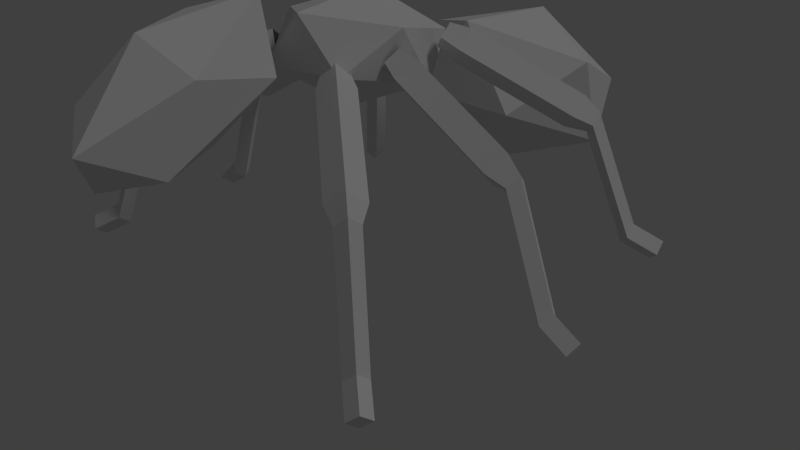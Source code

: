 # Source: ant.blend  (saved by Blender 2.72.0; exported with 4.5.12 LTS)
import bpy
from mathutils import Matrix  # noqa: F401  (used for matrix-valued properties, if any)

bpy.ops.wm.read_factory_settings(use_empty=True)
scene = bpy.context.scene
scene.name = 'Scene'

# ---- collections
col_collection_1 = bpy.data.collections.new('Collection 1'); scene.collection.children.link(col_collection_1)

# ---- world
world_world = bpy.data.worlds.new('World'); scene.world = world_world
world_world.color = (0.05088, 0.05088, 0.05088)
world_world.use_sun_shadow = False
world_world.sun_shadow_jitter_overblur = 0.0
world_world.cycles.sampling_method = 'MANUAL'
world_world.cycles.sample_map_resolution = 256

# ---- cameras
cam_camera = bpy.data.cameras.new('Camera')
cam_camera.clip_end = 100.0
cam_camera.lens = 35.0
cam_camera.sensor_width = 32.0
cam_camera.sensor_height = 18.0
cam_camera.ortho_scale = 7.314
cam_camera.dof.focus_distance = 0.0
cam_camera.dof.aperture_fstop = 128.0

# ---- lights
light_lamp = bpy.data.lights.new('Lamp', 'SUN')
light_lamp.transmission_factor = 0.0
light_lamp.cutoff_distance = 30.0
light_lamp.angle = 0.1993
light_lamp.energy = 0.38
light_lamp.shadow_buffer_clip_start = 1.001
light_lamp.shadow_soft_size = 0.1
light_lamp.shadow_cascade_max_distance = 1000.0
light_lamp.cycles.use_multiple_importance_sampling = False

# ---- meshes
me_circle_008 = bpy.data.meshes.new('Circle.008')
me_circle_008.from_pydata([(5.375e-09, 0.6393, 0.0), (-0.6393, -3.224e-08, 0.0), (6.126e-08, -0.6393, 0.0), (0.6393, 3.324e-09, 0.0), (1.485e-09, 0.9003, 0.9995), (-0.9003, -3.966e-08, 0.9995), (8.019e-08, -0.9003, 0.9995), (0.9003, 1.043e-08, 0.9995), (1.485e-09, 0.9003, 7.084), (-0.9003, -3.966e-08, 7.084), (8.019e-08, -0.9003, 7.084), (0.9003, 1.043e-08, 7.084), (6.462e-09, 0.5664, 8.087), (-0.5664, -2.951e-08, 8.087), (5.597e-08, -0.5664, 8.087), (0.5664, 1.998e-09, 8.087), (-3.949, 0.5664, 12.62), (-4.516, -2.951e-08, 12.62), (-3.949, -0.5664, 12.62), (-3.383, 1.998e-09, 12.62), (-3.949, 0.5664, 14.3), (-4.516, -2.951e-08, 14.3), (-3.949, -0.5664, 14.3), (-3.383, 1.998e-09, 14.3), (-3.949, 4.995e-10, 14.3)], [], [(3, 0, 4, 7), (2, 3, 7, 6), (1, 2, 6, 5), (0, 1, 5, 4), (7, 4, 8, 11), (6, 7, 11, 10), (5, 6, 10, 9), (4, 5, 9, 8), (11, 8, 12, 15), (10, 11, 15, 14), (9, 10, 14, 13), (8, 9, 13, 12), (15, 12, 16, 19), (14, 15, 19, 18), (13, 14, 18, 17), (12, 13, 17, 16), (19, 16, 20, 23), (18, 19, 23, 22), (17, 18, 22, 21), (16, 17, 21, 20), (23, 20, 24), (22, 23, 24), (21, 22, 24), (20, 21, 24)])
me_circle_008.use_remesh_preserve_volume = False
me_circle_008.use_remesh_preserve_attributes = False
me_circle_008.use_mirror_vertex_groups = False
me_circle_008.update()
me_circle_007 = bpy.data.meshes.new('Circle.007')
me_circle_007.from_pydata([(5.375e-09, 0.6393, 0.0), (-0.6393, -3.224e-08, 0.0), (6.126e-08, -0.6393, 0.0), (0.6393, 3.324e-09, 0.0), (1.485e-09, 0.9003, 0.9995), (-0.9003, -3.966e-08, 0.9995), (8.019e-08, -0.9003, 0.9995), (0.9003, 1.043e-08, 0.9995), (1.485e-09, 0.9003, 7.084), (-0.9003, -3.966e-08, 7.084), (8.019e-08, -0.9003, 7.084), (0.9003, 1.043e-08, 7.084), (6.462e-09, 0.5664, 8.087), (-0.5664, -2.951e-08, 8.087), (5.597e-08, -0.5664, 8.087), (0.5664, 1.998e-09, 8.087), (-3.949, 0.5664, 12.62), (-4.516, -2.951e-08, 12.62), (-3.949, -0.5664, 12.62), (-3.383, 1.998e-09, 12.62), (-3.949, 0.5664, 14.3), (-4.516, -2.951e-08, 14.3), (-3.949, -0.5664, 14.3), (-3.383, 1.998e-09, 14.3), (-3.949, 4.995e-10, 14.3)], [], [(3, 0, 4, 7), (2, 3, 7, 6), (1, 2, 6, 5), (0, 1, 5, 4), (7, 4, 8, 11), (6, 7, 11, 10), (5, 6, 10, 9), (4, 5, 9, 8), (11, 8, 12, 15), (10, 11, 15, 14), (9, 10, 14, 13), (8, 9, 13, 12), (15, 12, 16, 19), (14, 15, 19, 18), (13, 14, 18, 17), (12, 13, 17, 16), (19, 16, 20, 23), (18, 19, 23, 22), (17, 18, 22, 21), (16, 17, 21, 20), (23, 20, 24), (22, 23, 24), (21, 22, 24), (20, 21, 24)])
me_circle_007.use_remesh_preserve_volume = False
me_circle_007.use_remesh_preserve_attributes = False
me_circle_007.use_mirror_vertex_groups = False
me_circle_007.update()
me_circle_006 = bpy.data.meshes.new('Circle.006')
me_circle_006.from_pydata([(5.375e-09, 0.6393, 0.0), (-0.6393, -3.224e-08, 0.0), (6.126e-08, -0.6393, 0.0), (0.6393, 3.324e-09, 0.0), (1.485e-09, 0.9003, 0.9995), (-0.9003, -3.966e-08, 0.9995), (8.019e-08, -0.9003, 0.9995), (0.9003, 1.043e-08, 0.9995), (1.485e-09, 0.9003, 7.084), (-0.9003, -3.966e-08, 7.084), (8.019e-08, -0.9003, 7.084), (0.9003, 1.043e-08, 7.084), (6.462e-09, 0.5664, 8.087), (-0.5664, -2.951e-08, 8.087), (5.597e-08, -0.5664, 8.087), (0.5664, 1.998e-09, 8.087), (-3.949, 0.5664, 12.62), (-4.516, -2.951e-08, 12.62), (-3.949, -0.5664, 12.62), (-3.383, 1.998e-09, 12.62), (-3.949, 0.5664, 14.3), (-4.516, -2.951e-08, 14.3), (-3.949, -0.5664, 14.3), (-3.383, 1.998e-09, 14.3), (-3.949, 4.995e-10, 14.3)], [], [(3, 0, 4, 7), (2, 3, 7, 6), (1, 2, 6, 5), (0, 1, 5, 4), (7, 4, 8, 11), (6, 7, 11, 10), (5, 6, 10, 9), (4, 5, 9, 8), (11, 8, 12, 15), (10, 11, 15, 14), (9, 10, 14, 13), (8, 9, 13, 12), (15, 12, 16, 19), (14, 15, 19, 18), (13, 14, 18, 17), (12, 13, 17, 16), (19, 16, 20, 23), (18, 19, 23, 22), (17, 18, 22, 21), (16, 17, 21, 20), (23, 20, 24), (22, 23, 24), (21, 22, 24), (20, 21, 24)])
me_circle_006.use_remesh_preserve_volume = False
me_circle_006.use_remesh_preserve_attributes = False
me_circle_006.use_mirror_vertex_groups = False
me_circle_006.update()
me_circle_005 = bpy.data.meshes.new('Circle.005')
me_circle_005.from_pydata([(5.375e-09, 0.6393, 0.0), (-0.6393, -3.224e-08, 0.0), (6.126e-08, -0.6393, 0.0), (0.6393, 3.324e-09, 0.0), (1.485e-09, 0.9003, 0.9995), (-0.9003, -3.966e-08, 0.9995), (8.019e-08, -0.9003, 0.9995), (0.9003, 1.043e-08, 0.9995), (1.485e-09, 0.9003, 7.084), (-0.9003, -3.966e-08, 7.084), (8.019e-08, -0.9003, 7.084), (0.9003, 1.043e-08, 7.084), (6.462e-09, 0.5664, 8.087), (-0.5664, -2.951e-08, 8.087), (5.597e-08, -0.5664, 8.087), (0.5664, 1.998e-09, 8.087), (-3.949, 0.5664, 12.62), (-4.516, -2.951e-08, 12.62), (-3.949, -0.5664, 12.62), (-3.383, 1.998e-09, 12.62), (-3.949, 0.5664, 14.3), (-4.516, -2.951e-08, 14.3), (-3.949, -0.5664, 14.3), (-3.383, 1.998e-09, 14.3), (-3.949, 4.995e-10, 14.3)], [], [(3, 0, 4, 7), (2, 3, 7, 6), (1, 2, 6, 5), (0, 1, 5, 4), (7, 4, 8, 11), (6, 7, 11, 10), (5, 6, 10, 9), (4, 5, 9, 8), (11, 8, 12, 15), (10, 11, 15, 14), (9, 10, 14, 13), (8, 9, 13, 12), (15, 12, 16, 19), (14, 15, 19, 18), (13, 14, 18, 17), (12, 13, 17, 16), (19, 16, 20, 23), (18, 19, 23, 22), (17, 18, 22, 21), (16, 17, 21, 20), (23, 20, 24), (22, 23, 24), (21, 22, 24), (20, 21, 24)])
me_circle_005.use_remesh_preserve_volume = False
me_circle_005.use_remesh_preserve_attributes = False
me_circle_005.use_mirror_vertex_groups = False
me_circle_005.update()
me_circle_004 = bpy.data.meshes.new('Circle.004')
me_circle_004.from_pydata([(5.375e-09, 0.6393, 0.0), (-0.6393, -3.224e-08, 0.0), (6.126e-08, -0.6393, 0.0), (0.6393, 3.324e-09, 0.0), (1.485e-09, 0.9003, 0.9995), (-0.9003, -3.966e-08, 0.9995), (8.019e-08, -0.9003, 0.9995), (0.9003, 1.043e-08, 0.9995), (1.485e-09, 0.9003, 7.084), (-0.9003, -3.966e-08, 7.084), (8.019e-08, -0.9003, 7.084), (0.9003, 1.043e-08, 7.084), (6.462e-09, 0.5664, 8.087), (-0.5664, -2.951e-08, 8.087), (5.597e-08, -0.5664, 8.087), (0.5664, 1.998e-09, 8.087), (-3.949, 0.5664, 12.62), (-4.516, -2.951e-08, 12.62), (-3.949, -0.5664, 12.62), (-3.383, 1.998e-09, 12.62), (-3.949, 0.5664, 14.3), (-4.516, -2.951e-08, 14.3), (-3.949, -0.5664, 14.3), (-3.383, 1.998e-09, 14.3), (-3.949, 4.995e-10, 14.3)], [], [(3, 0, 4, 7), (2, 3, 7, 6), (1, 2, 6, 5), (0, 1, 5, 4), (7, 4, 8, 11), (6, 7, 11, 10), (5, 6, 10, 9), (4, 5, 9, 8), (11, 8, 12, 15), (10, 11, 15, 14), (9, 10, 14, 13), (8, 9, 13, 12), (15, 12, 16, 19), (14, 15, 19, 18), (13, 14, 18, 17), (12, 13, 17, 16), (19, 16, 20, 23), (18, 19, 23, 22), (17, 18, 22, 21), (16, 17, 21, 20), (23, 20, 24), (22, 23, 24), (21, 22, 24), (20, 21, 24)])
me_circle_004.use_remesh_preserve_volume = False
me_circle_004.use_remesh_preserve_attributes = False
me_circle_004.use_mirror_vertex_groups = False
me_circle_004.update()
me_circle_003 = bpy.data.meshes.new('Circle.003')
me_circle_003.from_pydata([(5.375e-09, 0.6393, 0.0), (-0.6393, -3.224e-08, 0.0), (6.126e-08, -0.6393, 0.0), (0.6393, 3.324e-09, 0.0), (1.485e-09, 0.9003, 0.9995), (-0.9003, -3.966e-08, 0.9995), (8.019e-08, -0.9003, 0.9995), (0.9003, 1.043e-08, 0.9995), (1.485e-09, 0.9003, 7.084), (-0.9003, -3.966e-08, 7.084), (8.019e-08, -0.9003, 7.084), (0.9003, 1.043e-08, 7.084), (6.462e-09, 0.5664, 8.087), (-0.5664, -2.951e-08, 8.087), (5.597e-08, -0.5664, 8.087), (0.5664, 1.998e-09, 8.087), (-3.949, 0.5664, 12.62), (-4.516, -2.951e-08, 12.62), (-3.949, -0.5664, 12.62), (-3.383, 1.998e-09, 12.62), (-3.949, 0.5664, 14.3), (-4.516, -2.951e-08, 14.3), (-3.949, -0.5664, 14.3), (-3.383, 1.998e-09, 14.3), (-3.949, 4.995e-10, 14.3)], [], [(3, 0, 4, 7), (2, 3, 7, 6), (1, 2, 6, 5), (0, 1, 5, 4), (7, 4, 8, 11), (6, 7, 11, 10), (5, 6, 10, 9), (4, 5, 9, 8), (11, 8, 12, 15), (10, 11, 15, 14), (9, 10, 14, 13), (8, 9, 13, 12), (15, 12, 16, 19), (14, 15, 19, 18), (13, 14, 18, 17), (12, 13, 17, 16), (19, 16, 20, 23), (18, 19, 23, 22), (17, 18, 22, 21), (16, 17, 21, 20), (23, 20, 24), (22, 23, 24), (21, 22, 24), (20, 21, 24)])
me_circle_003.use_remesh_preserve_volume = False
me_circle_003.use_remesh_preserve_attributes = False
me_circle_003.use_mirror_vertex_groups = False
me_circle_003.update()
me_icosphere_003 = bpy.data.meshes.new('Icosphere.003')
me_icosphere_003.from_pydata([(0.0, 0.0, -1.0), (0.7236, -0.5257, -0.4472), (-0.2764, -0.8506, -0.4472), (-0.8944, 0.0, -0.4472), (-0.2764, 0.8506, -0.4472), (0.7236, 0.5257, -0.4472), (0.2764, -0.8506, 0.4472), (-0.7236, -0.5257, 0.4472), (-0.7236, 0.5257, 0.4472), (0.2764, 0.8506, 0.4472), (0.8944, 0.0, 0.4472), (0.0, 0.0, 1.0)], [], [(0, 1, 2), (1, 0, 5), (0, 2, 3), (0, 3, 4), (0, 4, 5), (1, 5, 10), (2, 1, 6), (3, 2, 7), (4, 3, 8), (5, 4, 9), (1, 10, 6), (2, 6, 7), (3, 7, 8), (4, 8, 9), (5, 9, 10), (6, 10, 11), (7, 6, 11), (8, 7, 11), (9, 8, 11), (10, 9, 11)])
me_icosphere_003.use_remesh_preserve_volume = False
me_icosphere_003.use_remesh_preserve_attributes = False
me_icosphere_003.use_mirror_vertex_groups = False
me_icosphere_003.update()
me_icosphere_002 = bpy.data.meshes.new('Icosphere.002')
me_icosphere_002.from_pydata([(0.0, 0.0, -1.0), (0.7236, -0.5257, -0.4472), (-0.2764, -0.8506, -0.4472), (-0.8944, 0.0, -0.4472), (-0.2764, 0.8506, -0.4472), (0.7236, 0.5257, -0.4472), (0.2764, -0.8506, 0.4472), (-0.7236, -0.5257, 0.4472), (-0.7236, 0.5257, 0.4472), (0.2764, 0.8506, 0.4472), (0.8944, 0.0, 0.4472), (0.0, 0.0, 1.0)], [], [(0, 1, 2), (1, 0, 5), (0, 2, 3), (0, 3, 4), (0, 4, 5), (1, 5, 10), (2, 1, 6), (3, 2, 7), (4, 3, 8), (5, 4, 9), (1, 10, 6), (2, 6, 7), (3, 7, 8), (4, 8, 9), (5, 9, 10), (6, 10, 11), (7, 6, 11), (8, 7, 11), (9, 8, 11), (10, 9, 11)])
me_icosphere_002.use_remesh_preserve_volume = False
me_icosphere_002.use_remesh_preserve_attributes = False
me_icosphere_002.use_mirror_vertex_groups = False
me_icosphere_002.update()
me_icosphere_001 = bpy.data.meshes.new('Icosphere.001')
me_icosphere_001.from_pydata([(0.0, 0.0, -1.0), (0.7236, -0.5257, -0.4472), (-0.2764, -0.8506, -0.4472), (-0.8944, 0.0, -0.4472), (-0.2764, 0.8506, -0.4472), (0.7236, 0.5257, -0.4472), (0.2764, -0.8506, 0.4472), (-0.7236, -0.5257, 0.4472), (-0.7236, 0.5257, 0.4472), (0.2764, 0.8506, 0.4472), (0.8944, 0.0, 0.4472), (0.0, 0.0, 1.0)], [], [(0, 1, 2), (1, 0, 5), (0, 2, 3), (0, 3, 4), (0, 4, 5), (1, 5, 10), (2, 1, 6), (3, 2, 7), (4, 3, 8), (5, 4, 9), (1, 10, 6), (2, 6, 7), (3, 7, 8), (4, 8, 9), (5, 9, 10), (6, 10, 11), (7, 6, 11), (8, 7, 11), (9, 8, 11), (10, 9, 11)])
me_icosphere_001.use_remesh_preserve_volume = False
me_icosphere_001.use_remesh_preserve_attributes = False
me_icosphere_001.use_mirror_vertex_groups = False
me_icosphere_001.update()

# ---- objects
ob_circle_006 = bpy.data.objects.new('Circle.006', me_circle_008)
ob_circle_005 = bpy.data.objects.new('Circle.005', me_circle_007)
ob_circle_004 = bpy.data.objects.new('Circle.004', me_circle_006)
ob_circle_003 = bpy.data.objects.new('Circle.003', me_circle_005)
ob_circle_002 = bpy.data.objects.new('Circle.002', me_circle_004)
ob_circle_001 = bpy.data.objects.new('Circle.001', me_circle_003)
ob_body = bpy.data.objects.new('Body', me_icosphere_003)
ob_head = bpy.data.objects.new('Head', me_icosphere_002)
ob_butt = bpy.data.objects.new('Butt', me_icosphere_001)
ob_lamp = bpy.data.objects.new('Lamp', light_lamp)
ob_camera = bpy.data.objects.new('Camera', cam_camera)

# ---- transforms, parenting, visibility, modifiers, constraints
ob_circle_006.location = (0.5647, -0.104, 2.689)
ob_circle_006.rotation_euler = (-3.142, -1.078, -8.742e-08)
ob_circle_006.scale = (0.2482, 0.2482, 0.2482)
ob_circle_006.lineart.crease_threshold = 0.0
ob_circle_005.location = (0.5358, 0.6896, 2.821)
ob_circle_005.rotation_euler = (-0.0, -2.064, -2.537)
ob_circle_005.scale = (0.2482, 0.2482, 0.2482)
ob_circle_005.lineart.crease_threshold = 0.0
ob_circle_004.location = (0.3722, -0.7984, 2.643)
ob_circle_004.rotation_euler = (-3.142, -1.078, -0.6458)
ob_circle_004.scale = (0.2482, 0.2482, 0.2482)
ob_circle_004.lineart.crease_threshold = 0.0
ob_circle_003.location = (-0.3873, 0.6565, 2.643)
ob_circle_003.rotation_euler = (-0.0, -2.064, -0.6458)
ob_circle_003.scale = (0.2482, 0.2482, 0.2482)
ob_circle_003.lineart.crease_threshold = 0.0
ob_circle_002.location = (-0.5509, -0.8315, 2.821)
ob_circle_002.rotation_euler = (-0.0, -2.064, 0.6045)
ob_circle_002.scale = (0.2482, 0.2482, 0.2482)
ob_circle_002.lineart.crease_threshold = 0.0
ob_circle_001.location = (-0.5798, -0.03789, 2.689)
ob_circle_001.rotation_euler = (-0.0, -2.064, -0.0)
ob_circle_001.scale = (0.2482, 0.2482, 0.2482)
ob_circle_001.lineart.crease_threshold = 0.0
ob_body.location = (0.0, -0.09043, 2.735)
ob_body.rotation_euler = (-0.2443, -0.0, 0.0)
ob_body.scale = (0.6859, 1.336, 0.6859)
ob_body.lineart.crease_threshold = 0.0
ob_head.location = (0.0, -2.478, 2.735)
ob_head.rotation_euler = (0.5035, -0.0, 0.0)
ob_head.scale = (0.7322, 1.426, 0.7322)
ob_head.lineart.crease_threshold = 0.0
ob_butt.location = (0.0, 2.782, 1.67)
ob_butt.rotation_euler = (-0.4129, -0.0, 0.0)
ob_butt.scale = (1.075, 2.092, 1.075)
ob_butt.lineart.crease_threshold = 0.0
ob_lamp.location = (4.076, 1.005, 5.904)
ob_lamp.rotation_euler = (0.6503, 0.05522, 1.866)
ob_lamp.lock_rotations_4d = False
ob_lamp.empty_display_type = 'ARROWS'
ob_lamp.color = (0.0, 0.0, 0.0, 0.0)
ob_lamp.lineart.crease_threshold = 0.0
ob_camera.location = (7.481, -6.508, 5.344)
ob_camera.rotation_euler = (1.109, 0.01082, 0.8149)
ob_camera.lock_rotations_4d = False
ob_camera.empty_display_type = 'ARROWS'
ob_camera.color = (0.0, 0.0, 0.0, 0.0)
ob_camera.display_type = 'WIRE'
ob_camera.lineart.crease_threshold = 0.0

# ---- collection membership
col_collection_1.objects.link(ob_circle_006)
col_collection_1.objects.link(ob_circle_005)
col_collection_1.objects.link(ob_circle_004)
col_collection_1.objects.link(ob_circle_003)
col_collection_1.objects.link(ob_circle_002)
col_collection_1.objects.link(ob_circle_001)
col_collection_1.objects.link(ob_body)
col_collection_1.objects.link(ob_head)
col_collection_1.objects.link(ob_butt)
col_collection_1.objects.link(ob_lamp)
col_collection_1.objects.link(ob_camera)

# ---- scene / render settings (as saved in the file)
scene.camera = ob_camera
scene.frame_start = 1; scene.frame_end = 250; scene.frame_set(1)
scene.render.engine = 'BLENDER_EEVEE_NEXT'
scene.render.resolution_percentage = 50
scene.render.dither_intensity = 0.0
scene.cycles.use_denoising = False
scene.cycles.samples = 10
scene.cycles.sampling_pattern = 'TABULATED_SOBOL'
scene.cycles.light_sampling_threshold = 0.0
scene.cycles.use_adaptive_sampling = False
scene.cycles.use_light_tree = False
scene.cycles.blur_glossy = 0.0
scene.cycles.pixel_filter_type = 'GAUSSIAN'
scene.cycles.sample_clamp_indirect = 0.0
scene.view_settings.view_transform = 'Standard'
bpy.context.view_layer.update()
